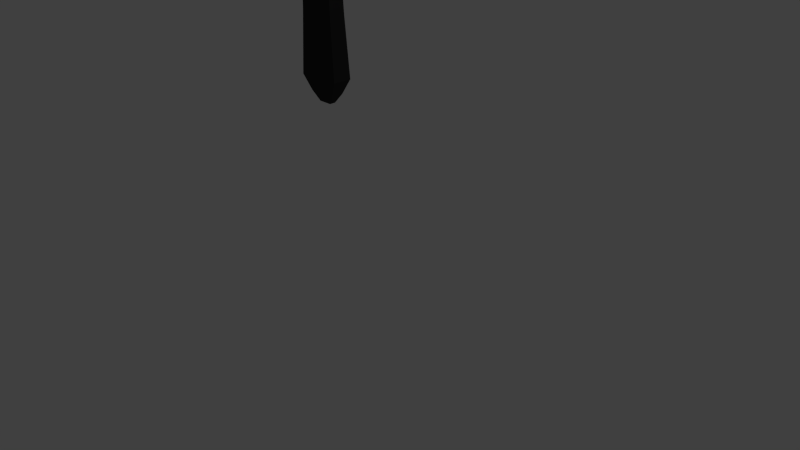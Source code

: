 # Source: Tactical_Knife.blend  (saved by Blender 2.72.0; exported with 4.5.12 LTS)
import bpy
from mathutils import Matrix  # noqa: F401  (used for matrix-valued properties, if any)

bpy.ops.wm.read_factory_settings(use_empty=True)
scene = bpy.context.scene
scene.name = 'Scene'

# ---- collections
col_collection_1 = bpy.data.collections.new('Collection 1'); scene.collection.children.link(col_collection_1)

# ---- materials (node trees are filled in below, after node groups)
mat_material_001 = bpy.data.materials.new('Material.001')
mat_material_001.alpha_threshold = 0.0
mat_material_001.use_transparent_shadow = False
mat_material_001.diffuse_color = (0.0, 0.0, 0.0, 1.0)
mat_material_001.roughness = 0.5
mat_material_002 = bpy.data.materials.new('Material.002')
mat_material_002.alpha_threshold = 0.0
mat_material_002.use_transparent_shadow = False
mat_material_002.diffuse_color = (0.02721, 0.02721, 0.02721, 1.0)
mat_material_002.specular_color = (0.0, 0.0, 0.0)
mat_material_002.roughness = 0.5

# ---- material node trees

# ---- world
world_world = bpy.data.worlds.new('World'); scene.world = world_world
world_world.color = (0.05088, 0.05088, 0.05088)
world_world.use_sun_shadow = False
world_world.sun_shadow_jitter_overblur = 0.0
world_world.cycles.sampling_method = 'MANUAL'
world_world.cycles.sample_map_resolution = 256

# ---- cameras
cam_camera = bpy.data.cameras.new('Camera')
cam_camera.clip_end = 100.0
cam_camera.lens = 35.0
cam_camera.sensor_width = 32.0
cam_camera.sensor_height = 18.0
cam_camera.ortho_scale = 7.314
cam_camera.dof.focus_distance = 0.0
cam_camera.dof.aperture_fstop = 128.0

# ---- lights
light_lamp = bpy.data.lights.new('Lamp', 'POINT')
light_lamp.transmission_factor = 0.0
light_lamp.cutoff_distance = 30.0
light_lamp.energy = 100.0
light_lamp.shadow_buffer_clip_start = 1.001
light_lamp.shadow_soft_size = 0.1
light_lamp.shadow_maximum_resolution = 0.006
light_lamp.use_absolute_resolution = True
light_lamp.cycles.use_multiple_importance_sampling = False

# ---- meshes
me_cube_001 = bpy.data.meshes.new('Cube.001')
me_cube_001.from_pydata([(0.2899, 0.5068, -1.86), (0.2899, 0.1949, -1.86), (-0.4467, 0.1949, -1.86), (-0.4467, 0.5068, -1.861), (0.2899, 0.5068, 1.86), (0.2899, 0.1949, 1.86), (-0.4467, 0.2687, 1.86), (-0.4467, 0.433, 1.859), (0.1598, 0.4512, -2.099), (0.1598, 0.2496, -2.099), (-0.3163, 0.2496, -2.099), (-0.3163, 0.4512, -2.1), (0.03645, 0.3986, -2.259), (0.03645, 0.3016, -2.259), (-0.1927, 0.3016, -2.259), (-0.1927, 0.3986, -2.259), (0.1849, 0.4605, 0.7467), (0.1814, 0.2412, 0.7467), (-0.3367, 0.2412, 0.7467), (-0.3332, 0.4605, 0.7459), (0.233, 0.4827, -0.8809), (0.233, 0.219, -0.8809), (-0.3899, 0.219, -0.8809), (-0.3899, 0.4827, -0.8818), (-0.5519, 0.3511, 1.862), (0.2004, 0.3569, 5.448)], [], [(2, 3, 11, 10), (16, 4, 5, 17), (17, 5, 6, 18), (18, 6, 7, 19), (20, 0, 3, 23), (10, 11, 15, 14), (1, 2, 10, 9), (3, 0, 8, 11), (0, 1, 9, 8), (12, 13, 14, 15), (9, 10, 14, 13), (11, 8, 12, 15), (8, 9, 13, 12), (20, 16, 17, 21), (21, 17, 18, 22), (22, 18, 19, 23), (4, 16, 19, 7), (16, 20, 23, 19), (0, 20, 21, 1), (1, 21, 22, 2), (2, 22, 23, 3), (5, 4, 25), (4, 7, 6, 5), (4, 24, 25), (24, 5, 25), (5, 24, 4)])
me_cube_001.polygons.foreach_set('material_index', [1, 1, 1, 1, 1, 1, 1, 1, 1, 1, 1, 1, 1, 1, 1, 1, 1, 1, 1, 1, 1, 1, 0, 0, 0, 0])
me_cube_001.materials.append(mat_material_001)
me_cube_001.materials.append(mat_material_002)
me_cube_001.use_remesh_preserve_volume = False
me_cube_001.use_remesh_preserve_attributes = False
me_cube_001.use_mirror_vertex_groups = False
me_cube_001.update()

# ---- objects
ob_cube = bpy.data.objects.new('Cube', me_cube_001)
ob_lamp = bpy.data.objects.new('Lamp', light_lamp)
ob_camera = bpy.data.objects.new('Camera', cam_camera)

# ---- transforms, parenting, visibility, modifiers, constraints
ob_cube.location = (-2.53, 1.076, 3.353)
ob_cube.lineart.crease_threshold = 0.0
ob_lamp.location = (4.076, 1.005, 5.904)
ob_lamp.rotation_euler = (0.6503, 0.05522, 1.866)
ob_lamp.lock_rotations_4d = False
ob_lamp.empty_display_type = 'ARROWS'
ob_lamp.color = (0.0, 0.0, 0.0, 0.0)
ob_lamp.lineart.crease_threshold = 0.0
ob_camera.location = (7.481, -6.508, 5.344)
ob_camera.rotation_euler = (1.109, 0.01082, 0.8149)
ob_camera.lock_rotations_4d = False
ob_camera.empty_display_type = 'ARROWS'
ob_camera.color = (0.0, 0.0, 0.0, 0.0)
ob_camera.display_type = 'WIRE'
ob_camera.lineart.crease_threshold = 0.0

# ---- collection membership
col_collection_1.objects.link(ob_cube)
col_collection_1.objects.link(ob_lamp)
col_collection_1.objects.link(ob_camera)

# ---- scene / render settings (as saved in the file)
scene.camera = ob_camera
scene.frame_start = 1; scene.frame_end = 250; scene.frame_set(1)
scene.render.engine = 'BLENDER_EEVEE_NEXT'
scene.render.resolution_percentage = 50
scene.render.dither_intensity = 0.0
scene.cycles.use_denoising = False
scene.cycles.samples = 10
scene.cycles.sampling_pattern = 'TABULATED_SOBOL'
scene.cycles.light_sampling_threshold = 0.0
scene.cycles.use_adaptive_sampling = False
scene.cycles.use_light_tree = False
scene.cycles.blur_glossy = 0.0
scene.cycles.pixel_filter_type = 'GAUSSIAN'
scene.cycles.sample_clamp_indirect = 0.0
scene.view_settings.view_transform = 'Standard'
bpy.context.view_layer.update()
